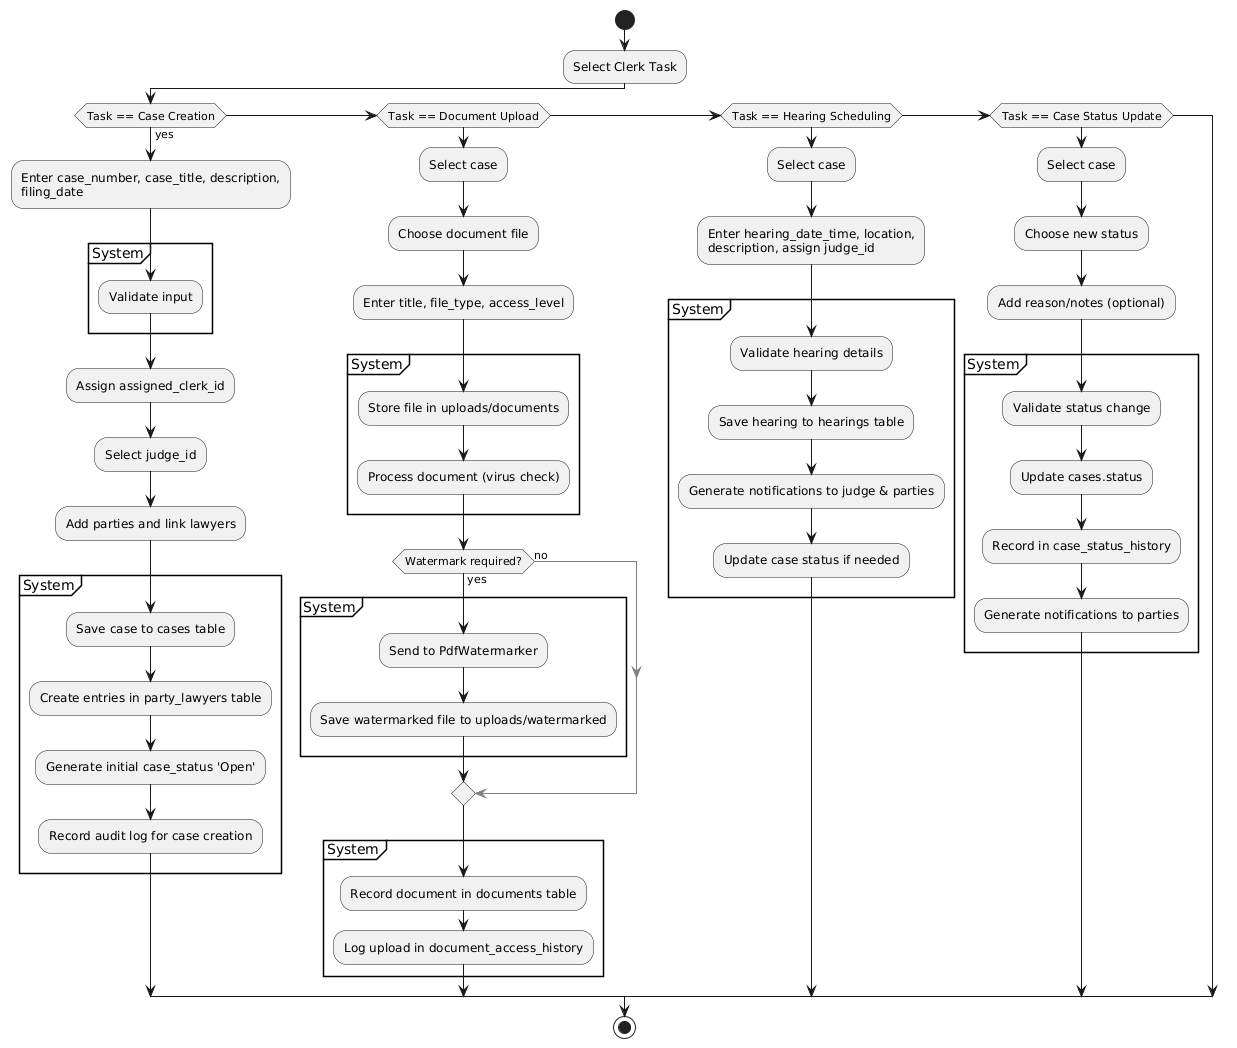

The diagram above was rendered by PlantUML. Its source (embedded in the PNG):
@startuml
|Clerk|
start
:Select Clerk Task;
if (Task == Case Creation) then (yes)
  :Enter case_number, case_title, description,
  filing_date;
  partition System {
    :Validate input;
  }
  :Assign assigned_clerk_id;
  :Select judge_id;
  :Add parties and link lawyers;
  partition System {
    :Save case to cases table;
    :Create entries in party_lawyers table;
    :Generate initial case_status 'Open';
    :Record audit log for case creation;
  }
elseif (Task == Document Upload) then
  :Select case;
  :Choose document file;
  :Enter title, file_type, access_level;
  partition System {
    :Store file in uploads/documents;
    :Process document (virus check);
  }
  if (Watermark required?) then (yes)
    partition System {
      :Send to PdfWatermarker;
      :Save watermarked file to uploads/watermarked;
    }
  else (no)
    -[#gray]->;
  endif
  partition System {
    :Record document in documents table;
    :Log upload in document_access_history;
  }
elseif (Task == Hearing Scheduling) then
  :Select case;
  :Enter hearing_date_time, location,
  description, assign judge_id;
  partition System {
    :Validate hearing details;
    :Save hearing to hearings table;
    :Generate notifications to judge & parties;
    :Update case status if needed;
  }
elseif (Task == Case Status Update) then
  :Select case;
  :Choose new status;
  :Add reason/notes (optional);
  partition System {
    :Validate status change;
    :Update cases.status;
    :Record in case_status_history;
    :Generate notifications to parties;
  }
endif
stop
@enduml